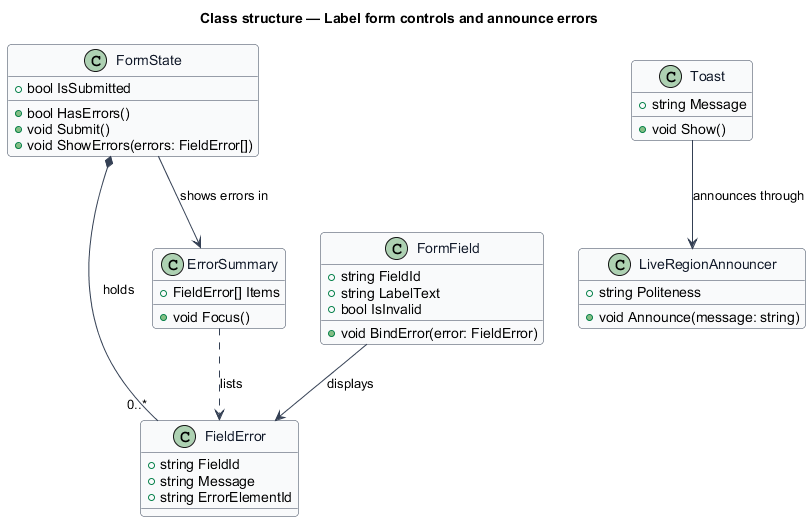

The diagram above was rendered by PlantUML. Its source (embedded in the PNG):
@startuml
' --- shared skin header ---
skinparam backgroundColor #FFFFFF
skinparam shadowing false
skinparam roundcorner 8
skinparam defaultFontName Arial
skinparam ArrowColor #344054
skinparam class {
  BorderColor #344054
  FontColor #101828
  BackgroundColor #F9FAFB
}
' --------------------------
title Class structure — Label form controls and announce errors

class FieldError {
  +string FieldId
  +string Message
  +string ErrorElementId
}

class FormState {
  +bool IsSubmitted
  +bool HasErrors()
  +void Submit()
  +void ShowErrors(errors: FieldError[])
}

class FormField {
  +string FieldId
  +string LabelText
  +bool IsInvalid
  +void BindError(error: FieldError)
}

class ErrorSummary {
  +FieldError[] Items
  +void Focus()
}

class LiveRegionAnnouncer {
  +string Politeness
  +void Announce(message: string)
}

class Toast {
  +string Message
  +void Show()
}

FormState *-- "0..*" FieldError : holds
FormState --> ErrorSummary : shows errors in
FormField --> FieldError : displays
ErrorSummary ..> FieldError : lists
Toast --> LiveRegionAnnouncer : announces through
@enduml